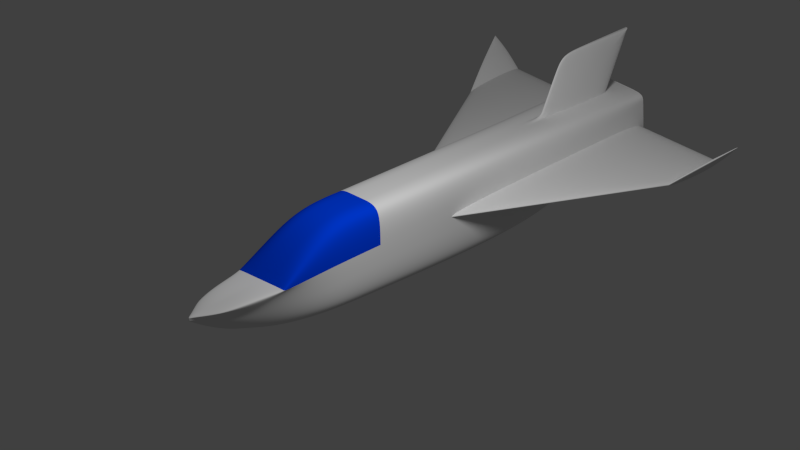 # Source: alex1.blend  (saved by Blender 2.68.0; exported with 4.5.12 LTS)
import bpy
from mathutils import Matrix  # noqa: F401  (used for matrix-valued properties, if any)

bpy.ops.wm.read_factory_settings(use_empty=True)
scene = bpy.context.scene
scene.name = 'Scene'

# ---- collections
col_collection_1 = bpy.data.collections.new('Collection 1'); scene.collection.children.link(col_collection_1)

# ---- materials (node trees are filled in below, after node groups)
mat_material = bpy.data.materials.new('Material')
mat_material.alpha_threshold = 0.0
mat_material.roughness = 0.5
mat_material.line_color = (0.0, 0.0, 0.0, 1.0)
mat_window = bpy.data.materials.new('WINDOW')
mat_window.alpha_threshold = 0.0
mat_window.diffuse_color = (0.0, 0.05073, 0.8, 1.0)
mat_window.roughness = 0.5
mat_window.line_color = (0.0, 0.0, 0.0, 1.0)

# ---- material node trees

# ---- world
world_world = bpy.data.worlds.new('World'); scene.world = world_world
world_world.color = (0.05088, 0.05088, 0.05088)
world_world.use_sun_shadow = False
world_world.sun_shadow_jitter_overblur = 0.0
world_world.cycles.sampling_method = 'MANUAL'
world_world.cycles.sample_map_resolution = 256

# ---- cameras
cam_camera = bpy.data.cameras.new('Camera')
cam_camera.type = 'ORTHO'
cam_camera.clip_end = 100.0
cam_camera.lens = 35.0
cam_camera.sensor_width = 32.0
cam_camera.sensor_height = 18.0
cam_camera.ortho_scale = 14.41
cam_camera.dof.focus_distance = 0.0

# ---- lights
light_lamp = bpy.data.lights.new('Lamp', 'POINT')
light_lamp.transmission_factor = 0.0
light_lamp.cutoff_distance = 30.0
light_lamp.energy = 1000.0
light_lamp.shadow_buffer_clip_start = 1.001
light_lamp.shadow_soft_size = 1.0
light_lamp.shadow_maximum_resolution = 0.006
light_lamp.use_absolute_resolution = True
light_lamp.cycles.use_multiple_importance_sampling = False

# ---- meshes
me_cube = bpy.data.meshes.new('Cube')
me_cube.from_pydata([(0.5938, 5.579, -0.0555), (0.1546, -4.665, -0.205), (0.0, -5.163, -0.1421), (0.0, 5.579, -0.0555), (0.5938, 5.579, 0.9077), (0.3567, -4.665, -0.05361), (0.0, -5.163, -0.05361), (0.0, 5.579, 0.9077), (0.296, -3.252, -0.8768), (0.0, -3.252, -0.8768), (0.5938, -3.327, 0.06879), (0.0, -3.327, 0.06879), (0.0, -0.9323, -0.9077), (0.0, -0.9323, 0.9077), (0.5938, -0.9323, -0.9077), (0.5938, -0.9323, 0.9077), (0.0, -2.131, -0.9077), (0.0, -2.131, 0.9545), (0.5938, -2.131, -0.9077), (0.5938, -2.131, 0.9545), (0.2295, -4.058, -0.4945), (0.5484, -4.102, 0.05358), (0.0, -4.215, -0.6659), (0.0, -4.259, 0.008012), (0.0, 3.273, -0.9077), (0.0, 3.591, 0.9077), (0.5938, 3.273, -0.9077), (0.5938, 2.866, 0.9077), (0.0, 4.204, -0.07786), (0.0, 5.187, 0.9077), (0.5938, 4.204, -0.07786), (0.5938, 3.896, 0.9077), (0.5938, 5.579, 0.7402), (0.1546, -4.665, -0.155), (0.0, -5.163, -0.09207), (0.0, 5.579, 0.7402), (0.5938, -3.314, 0.03042), (0.5938, -0.9323, 0.143), (0.5938, -2.131, 0.1069), (0.3042, -4.073, -0.3283), (0.5938, 3.769, 0.287), (0.5938, 4.58, 0.4629), (0.5055, -3.296, -0.2386), (0.5938, -0.9395, -0.06884), (0.5938, -2.131, -0.1939), (0.282, -4.068, -0.3775), (0.5938, 3.843, 0.08724), (0.5938, 4.656, 0.2215), (0.5938, 5.579, 0.5043), (0.1546, -4.665, -0.1698), (0.0, -5.163, -0.1069), (0.0, 5.579, 0.5043), (0.5938, 0.7016, 0.177), (0.5938, 3.735, 0.3007), (0.5938, 0.6959, -0.004054), (0.5938, 3.793, 0.1291), (2.609, 4.226, 0.2899), (2.609, 4.276, 0.1668), (0.5947, 5.565, 0.381), (0.5947, 5.574, 0.2), (3.273, 5.557, 0.9274), (3.273, 5.58, 0.7955), (2.619, 5.561, 0.3669), (2.619, 5.577, 0.2105), (0.0, -0.9323, 0.143), (0.1153, 5.579, -0.0555), (0.03001, -5.066, -0.1543), (0.1153, 5.579, 0.9077), (0.06924, -5.066, -0.05361), (0.05747, -3.252, -0.8768), (0.1153, -3.327, 0.06879), (0.1153, -0.9323, -0.9077), (0.1153, -0.9323, 0.9077), (0.1153, -2.131, -0.9077), (0.1153, -2.131, 0.9545), (0.04455, -4.184, -0.6326), (0.1065, -4.228, 0.01686), (0.1153, 3.273, -0.9077), (0.04636, 3.591, 0.9077), (0.1153, 4.204, -0.07786), (0.1153, 5.187, 0.9077), (0.03001, -5.066, -0.1043), (0.1153, 5.579, 0.7402), (0.1153, 5.579, 0.5043), (0.03001, -5.066, -0.1191), (0.0, 4.152, 1.978), (0.0, 5.748, 1.978), (0.04349, 4.152, 1.978), (0.1153, 5.748, 1.978)], [(37, 64)], [(75, 66, 2, 22), (76, 23, 6, 68), (39, 21, 5, 33), (81, 68, 6, 34), (79, 77, 24, 28), (83, 65, 3, 51), (73, 69, 9, 16), (74, 17, 11, 70), (38, 19, 10, 36), (36, 10, 21, 39), (70, 11, 23, 76), (77, 71, 12, 24), (78, 25, 13, 72), (40, 27, 15, 37), (71, 73, 16, 12), (72, 13, 17, 74), (37, 15, 19, 38), (69, 75, 22, 9), (78, 80, 88, 87), (41, 31, 27, 40), (65, 79, 28, 3), (67, 7, 29, 80), (32, 4, 31, 41), (45, 39, 33, 49), (84, 81, 34, 50), (67, 82, 35, 7), (44, 38, 36, 42), (42, 36, 39, 45), (40, 37, 52, 53), (43, 37, 38, 44), (47, 41, 40, 46), (48, 32, 41, 47), (82, 83, 51, 35), (20, 45, 49, 1), (66, 84, 50, 2), (18, 44, 42, 8), (8, 42, 45, 20), (26, 46, 43, 14), (14, 43, 44, 18), (30, 47, 46, 26), (0, 48, 47, 30), (43, 46, 55, 54), (46, 40, 53, 55), (37, 43, 54, 52), (54, 57, 56, 52), (55, 53, 58, 59), (55, 57, 54), (56, 53, 52), (58, 53, 56, 62), (56, 57, 61, 60), (57, 63, 61), (62, 56, 60), (63, 57, 55, 59), (63, 59, 58, 62), (61, 63, 62, 60), (20, 1, 66, 75), (21, 76, 68, 5), (33, 5, 68, 81), (30, 26, 77, 79), (48, 0, 65, 83), (18, 8, 69, 73), (19, 74, 70, 10), (10, 70, 76, 21), (26, 14, 71, 77), (27, 78, 72, 15), (14, 18, 73, 71), (15, 72, 74, 19), (8, 20, 75, 69), (31, 80, 78, 27), (0, 30, 79, 65), (4, 67, 80, 31), (49, 33, 81, 84), (4, 32, 82, 67), (32, 48, 83, 82), (1, 49, 84, 66), (88, 86, 85, 87), (80, 29, 86, 88), (25, 78, 87, 85)])
me_cube.polygons.foreach_set('use_smooth', [True] * 78)
me_cube.polygons.foreach_set('material_index', [0, 0, 0, 0, 0, 0, 0, 1, 1, 0, 0, 0, 0, 0, 0, 1, 1, 0, 0, 0, 0, 0, 0, 0, 0, 0, 0, 0, 0, 0, 0, 0, 0, 0, 0, 0, 0, 0, 0, 0, 0, 0, 0, 0, 0, 0, 0, 0, 0, 0, 0, 0, 0, 0, 0, 0, 0, 0, 0, 0, 0, 1, 0, 0, 0, 0, 1, 0, 0, 0, 0, 0, 0, 0, 0, 0, 0, 0])
_k = {(3, 65): 1.0, (4, 32): 1.0, (7, 35): 1.0, (5, 21): 0.23922, (7, 67): 1.0, (6, 68): 0.23922, (0, 30): 0.22745, (4, 31): 0.12549, (10, 70): 1.0, (10, 21): 0.23922, (15, 72): 1.0, (15, 27): 0.12549, (27, 31): 0.12549, (0, 48): 1.0, (3, 51): 1.0, (10, 36): 1.0, (15, 37): 1.0, (36, 38): 1.0, (37, 38): 1.0, (32, 48): 1.0, (35, 51): 1.0, (52, 53): 1.0, (52, 54): 1.0, (53, 55): 1.0, (54, 55): 1.0, (56, 57): 1.0, (58, 59): 1.0, (60, 61): 1.0, (53, 58): 1.0, (55, 59): 1.0, (56, 62): 1.0, (57, 63): 1.0, (62, 63): 1.0, (37, 64): 1.0, (0, 65): 1.0, (4, 67): 1.0, (5, 68): 0.23922, (11, 70): 1.0, (13, 72): 1.0, (25, 78): 0.73725, (29, 80): 1.0, (78, 80): 1.0, (85, 87): 0.41569, (86, 88): 1.0}
me_cube.attributes.new('crease_edge', 'FLOAT', 'EDGE').data.foreach_set('value', [_k.get((min(e.vertices), max(e.vertices)), 0.0) for e in me_cube.edges])
me_cube.materials.append(mat_material)
me_cube.materials.append(mat_window)
me_cube.use_remesh_preserve_volume = False
me_cube.use_remesh_preserve_attributes = False
me_cube.use_mirror_vertex_groups = False
me_cube.update()

# ---- objects
ob_cube = bpy.data.objects.new('Cube', me_cube)
ob_lamp = bpy.data.objects.new('Lamp', light_lamp)
ob_camera = bpy.data.objects.new('Camera', cam_camera)

# ---- transforms, parenting, visibility, modifiers, constraints
ob_cube.location = (0.0, 0.0, 0.0)
ob_cube.lock_rotations_4d = False
ob_cube.empty_display_type = 'ARROWS'
ob_cube.lineart.crease_threshold = 0.0
_m = ob_cube.modifiers.new('Mirror', 'MIRROR')
_m.use_clip = True
_m.merge_threshold = 0.01
_m = ob_cube.modifiers.new('Subsurf', 'SUBSURF')
_m.uv_smooth = 'PRESERVE_CORNERS'
_m.levels = 3
_m.render_levels = 5
_m.show_only_control_edges = False
_m = ob_cube.modifiers.new('EdgeSplit', 'EDGE_SPLIT')
ob_lamp.location = (4.076, -1.337, 5.904)
ob_lamp.rotation_euler = (0.6503, 0.05522, 1.866)
ob_lamp.lock_rotations_4d = False
ob_lamp.empty_display_type = 'ARROWS'
ob_lamp.color = (0.0, 0.0, 0.0, 0.0)
ob_lamp.lineart.crease_threshold = 0.0
ob_camera.location = (9.435, -8.692, 6.391)
ob_camera.rotation_euler = (1.109, 0.01082, 0.8149)
ob_camera.lock_rotations_4d = False
ob_camera.empty_display_type = 'ARROWS'
ob_camera.color = (0.0, 0.0, 0.0, 0.0)
ob_camera.display_type = 'WIRE'
ob_camera.lineart.crease_threshold = 0.0

# ---- collection membership
col_collection_1.objects.link(ob_cube)
col_collection_1.objects.link(ob_lamp)
col_collection_1.objects.link(ob_camera)

# ---- scene / render settings (as saved in the file)
scene.camera = ob_camera
scene.frame_start = 1; scene.frame_end = 250; scene.frame_set(1)
scene.render.engine = 'CYCLES'
scene.render.image_settings.color_mode = 'RGB'
scene.render.image_settings.compression = 90
scene.render.resolution_percentage = 50
scene.render.dither_intensity = 0.0
scene.cycles.use_denoising = False
scene.cycles.samples = 10
scene.cycles.sampling_pattern = 'TABULATED_SOBOL'
scene.cycles.light_sampling_threshold = 0.0
scene.cycles.use_adaptive_sampling = False
scene.cycles.use_light_tree = False
scene.cycles.caustics_reflective = False
scene.cycles.caustics_refractive = False
scene.cycles.blur_glossy = 0.0
scene.cycles.volume_bounces = 1
scene.cycles.pixel_filter_type = 'GAUSSIAN'
scene.cycles.sample_clamp_indirect = 0.0
scene.view_settings.view_transform = 'Standard'
bpy.context.view_layer.update()
